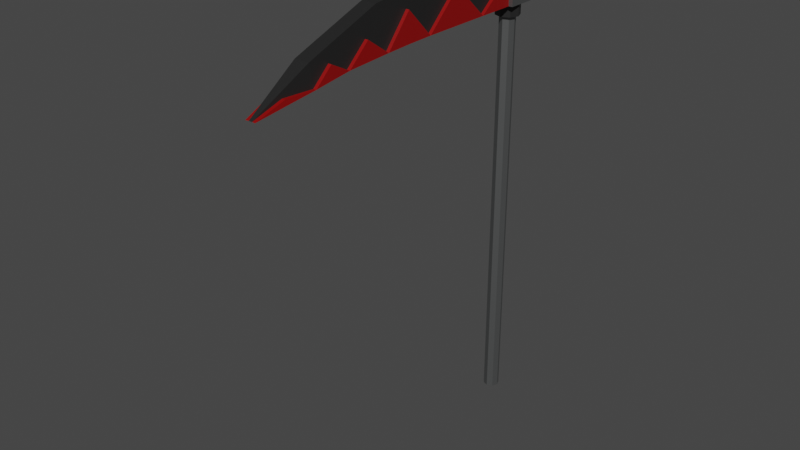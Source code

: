 # Source: Sythe.blend  (saved by Blender 3.5.10; exported with 4.5.12 LTS)
import bpy
from mathutils import Matrix  # noqa: F401  (used for matrix-valued properties, if any)

bpy.ops.wm.read_factory_settings(use_empty=True)
scene = bpy.context.scene
scene.name = 'Scene'

# ---- collections
col_collection = bpy.data.collections.new('Collection'); scene.collection.children.link(col_collection)

# ---- materials (node trees are filled in below, after node groups)
mat_main_color_sythe = bpy.data.materials.new('main_color_sythe')
mat_main_color_sythe.use_transparent_shadow = False
mat_blade_red_sythe = bpy.data.materials.new('blade_red_sythe')
mat_blade_red_sythe.use_transparent_shadow = False
mat_eye_sythe = bpy.data.materials.new('eye_sythe')
mat_eye_sythe.alpha_threshold = 0.0
mat_eye_sythe.use_transparent_shadow = False
mat_eye_sythe.roughness = 0.5
mat_eye_sythe.line_color = (0.0, 0.0, 0.0, 1.0)
mat_blade_black_sythe = bpy.data.materials.new('blade_black_sythe')
mat_blade_black_sythe.use_transparent_shadow = False

# ---- material node trees
mat_main_color_sythe.use_nodes = True; mat_main_color_sythe.node_tree.nodes.clear()
_N = mat_main_color_sythe.node_tree.nodes; _L = mat_main_color_sythe.node_tree.links
n0 = _N.new('ShaderNodeBsdfPrincipled'); n0.name = 'Principled BSDF'; n0.location = (10, 300)
n0.distribution = 'GGX'
n0.subsurface_method = 'RANDOM_WALK_SKIN'
n0.inputs[0].default_value = (0.1957, 0.2013, 0.2019, 1.0)
n0.inputs[1].default_value = 0.8073
n0.inputs[3].default_value = 1.45
n0.inputs[27].default_value = (0.0, 0.0, 0.0, 1.0)
n0.inputs[28].default_value = 1.0
n1 = _N.new('ShaderNodeOutputMaterial'); n1.name = 'Material Output'; n1.location = (300, 300)
_L.new(n0.outputs[0], n1.inputs[0])
n1.is_active_output = True
mat_blade_red_sythe.use_nodes = True; mat_blade_red_sythe.node_tree.nodes.clear()
_N = mat_blade_red_sythe.node_tree.nodes; _L = mat_blade_red_sythe.node_tree.links
n0 = _N.new('ShaderNodeBsdfPrincipled'); n0.name = 'Principled BSDF'; n0.location = (10, 300)
n0.distribution = 'GGX'
n0.subsurface_method = 'RANDOM_WALK_SKIN'
n0.inputs[0].default_value = (0.2645, 0.0002076, 0.0, 1.0)
n0.inputs[3].default_value = 1.45
n0.inputs[27].default_value = (0.0, 0.0, 0.0, 1.0)
n0.inputs[28].default_value = 1.0
n1 = _N.new('ShaderNodeOutputMaterial'); n1.name = 'Material Output'; n1.location = (300, 300)
_L.new(n0.outputs[0], n1.inputs[0])
n1.is_active_output = True
mat_eye_sythe.use_nodes = True; mat_eye_sythe.node_tree.nodes.clear()
_N = mat_eye_sythe.node_tree.nodes; _L = mat_eye_sythe.node_tree.links
n0 = _N.new('ShaderNodeOutputMaterial'); n0.name = 'Material Output'; n0.location = (300, 300)
n1 = _N.new('ShaderNodeBsdfPrincipled'); n1.name = 'Principled BSDF'; n1.location = (10, 300)
n1.distribution = 'GGX'
n1.subsurface_method = 'RANDOM_WALK_SKIN'
n1.inputs[3].default_value = 1.45
n1.inputs[27].default_value = (0.0, 0.0, 0.0, 1.0)
n1.inputs[28].default_value = 1.0
_L.new(n1.outputs[0], n0.inputs[0])
n0.is_active_output = True
mat_blade_black_sythe.use_nodes = True; mat_blade_black_sythe.node_tree.nodes.clear()
_N = mat_blade_black_sythe.node_tree.nodes; _L = mat_blade_black_sythe.node_tree.links
n0 = _N.new('ShaderNodeBsdfPrincipled'); n0.name = 'Principled BSDF'; n0.location = (10, 300)
n0.distribution = 'GGX'
n0.subsurface_method = 'RANDOM_WALK_SKIN'
n0.inputs[0].default_value = (0.01607, 0.01607, 0.01607, 1.0)
n0.inputs[3].default_value = 1.45
n0.inputs[27].default_value = (0.0, 0.0, 0.0, 1.0)
n0.inputs[28].default_value = 1.0
n1 = _N.new('ShaderNodeOutputMaterial'); n1.name = 'Material Output'; n1.location = (300, 300)
_L.new(n0.outputs[0], n1.inputs[0])
n1.is_active_output = True

# ---- world
world_world = bpy.data.worlds.new('World'); scene.world = world_world
world_world.use_nodes = True; world_world.node_tree.nodes.clear()
_N = world_world.node_tree.nodes; _L = world_world.node_tree.links
n0 = _N.new('ShaderNodeOutputWorld'); n0.name = 'World Output'; n0.location = (300, 300)
n1 = _N.new('ShaderNodeBackground'); n1.name = 'Background'; n1.location = (10, 300)
n1.inputs[0].default_value = (0.05088, 0.05088, 0.05088, 1.0)
_L.new(n1.outputs[0], n0.inputs[0])
n0.is_active_output = True
world_world.color = (0.05088, 0.05088, 0.05088)
world_world.use_sun_shadow = False
world_world.sun_shadow_jitter_overblur = 0.0

# ---- meshes
me_circle = bpy.data.meshes.new('Circle')
me_circle.from_pydata([(0.0, 0.1, 0.0), (0.0, -0.1, 0.0), (0.07071, -0.07071, 0.0), (0.1, 0.0, 0.0), (0.07071, 0.07071, 0.0), (0.0, 0.1, 6.183), (0.0, -0.1, 6.183), (0.07071, -0.07071, 6.183), (0.1, 0.0, 6.183), (0.07071, 0.07071, 6.183), (0.07071, -0.07071, 3.092), (0.1, 0.0, 3.092), (0.0, -0.1, 3.092), (0.07071, 0.07071, 3.092), (0.0, 0.1, 3.092), (0.07071, -0.07071, 4.638), (0.0, 0.1, 4.638), (0.1, 0.0, 4.638), (0.0, -0.1, 4.638), (0.07071, 0.07071, 4.638), (0.07071, -0.07071, 5.12), (0.0, 0.1, 5.12), (0.1, 0.0, 5.12), (0.0, -0.1, 5.12), (0.07071, 0.07071, 5.12), (0.0, 0.1515, 6.03), (0.0, -0.1515, 6.03), (0.1071, -0.1071, 6.03), (0.1515, 0.0, 6.03), (0.1071, 0.1071, 6.03), (0.1071, -0.1071, 5.12), (0.0, 0.1515, 5.274), (0.1515, 0.0, 5.12), (0.0, -0.1515, 5.12), (0.1071, 0.1071, 5.274), (0.0, 0.1515, 6.183), (0.0, -0.1515, 6.183), (0.1071, -0.1071, 6.183), (0.1515, 0.0, 6.183), (0.1071, 0.1071, 6.183), (0.0, 0.1515, 5.12), (0.1071, 0.1071, 5.12), (0.1071, -0.1071, 5.274), (0.0, -0.1515, 5.274), (0.1515, 0.0, 5.274), (0.1844, -0.1844, 5.274), (0.1844, -0.1844, 6.03), (0.0, 0.1844, 5.274), (0.0, 0.1844, 6.03), (0.1844, -2.488e-08, 6.03), (0.1844, -2.488e-08, 5.274), (0.0, -0.1844, 6.03), (0.0, -0.1844, 5.274), (0.1844, 0.1844, 6.03), (0.1844, 0.1844, 5.274), (0.1844, 2.006e-07, 5.916), (0.1844, 0.07637, 5.881), (0.1844, 0.1323, 5.784), (0.1844, 0.1527, 5.652), (0.1844, 0.1323, 5.52), (0.1844, 0.07637, 5.423), (0.1844, 2.006e-07, 5.388), (0.1844, -0.07637, 5.423), (0.1844, -0.1323, 5.52), (0.1844, -0.1527, 5.652), (0.1844, -0.1323, 5.784), (0.1844, -0.07637, 5.881), (0.2427, 2.023e-07, 5.833), (0.2022, 2.013e-07, 5.916), (0.2427, 0.01696, 5.823), (0.2022, 0.07637, 5.881), (0.2427, 0.05229, 5.759), (0.2022, 0.1323, 5.784), (0.2427, 0.06861, 5.652), (0.2022, 0.1527, 5.652), (0.2427, 0.05229, 5.545), (0.2022, 0.1323, 5.52), (0.2427, 0.01696, 5.481), (0.2022, 0.07637, 5.423), (0.2427, 2.025e-07, 5.47), (0.2022, 2.013e-07, 5.388), (0.2427, -0.01696, 5.481), (0.2022, -0.07637, 5.423), (0.2427, -0.05229, 5.545), (0.2022, -0.1323, 5.52), (0.2427, -0.06861, 5.652), (0.2022, -0.1527, 5.652), (0.2427, -0.05229, 5.759), (0.2022, -0.1323, 5.784), (0.2427, -0.01696, 5.823), (0.2022, -0.07637, 5.881), (0.2427, 2.047e-07, 5.884), (0.2427, 0.05091, 5.86), (0.2427, 0.09976, 5.776), (0.2427, 0.1189, 5.652), (0.2427, 0.09976, 5.528), (0.2427, 0.05091, 5.444), (0.2427, 2.017e-07, 5.42), (0.2427, -0.05091, 5.444), (0.2427, -0.09976, 5.528), (0.2427, -0.1189, 5.652), (0.2427, -0.09976, 5.776), (0.2427, -0.05091, 5.86), (-0.07071, -0.07071, 0.0), (-0.1, 0.0, 0.0), (-0.07071, 0.07071, 0.0), (-0.07071, -0.07071, 6.183), (-0.1, 0.0, 6.183), (-0.07071, 0.07071, 6.183), (-0.07071, -0.07071, 3.092), (-0.1, 0.0, 3.092), (-0.07071, 0.07071, 3.092), (-0.07071, -0.07071, 4.638), (-0.1, 0.0, 4.638), (-0.07071, 0.07071, 4.638), (-0.07071, -0.07071, 5.12), (0.09219, -0.1844, 6.03), (0.09219, -0.1844, 5.274), (0.09219, -0.1844, 5.652), (0.09219, -2.41, 5.785), (0.0, -2.41, 5.785), (0.02305, -4.049, 5.037), (0.0, -4.049, 5.037), (-0.1, 0.0, 5.12), (0.09219, -3.363, 5.434), (-0.07071, 0.07071, 5.12), (0.09219, -2.266, 5.256), (0.0461, -0.1844, 5.274), (-0.1071, -0.1071, 6.03), (0.0, -2.846, 5.226), (0.0, -1.208, 5.274), (0.09219, -2.846, 5.226), (0.0461, -2.266, 5.256), (-0.1515, 0.0, 6.03), (-0.1071, 0.1071, 6.03), (0.0461, -1.208, 5.274), (0.0461, -2.846, 5.226), (-0.1071, -0.1071, 5.12), (0.02305, -0.1844, 5.274), (-0.1515, 0.0, 5.12), (0.0, -3.318, 5.163), (0.0, -1.925, 5.274), (0.02305, -2.266, 5.256), (0.06915, -0.1844, 5.274), (-0.1071, 0.1071, 5.274), (0.0, -2.266, 5.256), (0.09219, -1.935, 5.268), (0.0, -0.7647, 5.274), (0.09219, -3.318, 5.163), (0.06915, -2.266, 5.256), (-0.1071, -0.1071, 6.183), (-0.1515, 0.0, 6.183), (-0.1071, 0.1071, 6.183), (0.0461, -1.925, 5.274), (0.0461, -0.7647, 5.274), (0.02305, -1.208, 5.274), (0.06915, -1.208, 5.274), (0.0461, -3.318, 5.163), (0.02305, -2.846, 5.226), (0.06915, -2.846, 5.226), (-0.1071, 0.1071, 5.12), (-0.1071, -0.1071, 5.274), (0.02305, -3.318, 5.163), (0.06915, -0.7647, 5.274), (0.02305, -0.7647, 5.274), (0.02305, -1.925, 5.274), (-0.1515, 0.0, 5.274), (0.06915, -1.925, 5.274), (0.06915, -3.318, 5.163), (-0.1844, -0.1844, 5.274), (0.0, -3.363, 5.434), (0.0461, -3.363, 5.434), (-0.1844, -0.1844, 6.03), (0.06915, -3.363, 5.434), (0.02305, -3.363, 5.434), (-0.1844, -2.488e-08, 6.03), (-0.1844, -2.488e-08, 5.274), (-0.1844, 0.1844, 6.03), (-0.1844, 0.1844, 5.274), (-0.1844, 2.006e-07, 5.916), (-0.1844, 0.07637, 5.881), (-0.1844, 0.1323, 5.784), (-0.1844, 0.1527, 5.652), (-0.1844, 0.1323, 5.52), (-0.1844, 0.07637, 5.423), (-0.1844, 2.006e-07, 5.388), (-0.1844, -0.07637, 5.423), (0.05762, -3.706, 5.235), (0.05762, -3.683, 5.1), (0.09219, -2.887, 5.609), (0.09219, -3.125, 5.522), (0.09219, -2.649, 5.697), (0.09219, -1.297, 5.908), (0.09219, -0.7409, 5.969), (0.09219, -1.854, 5.846), (0.09219, -0.4626, 5.999), (0.09219, -1.576, 5.877), (0.09219, -1.019, 5.938), (0.09219, -2.132, 5.816), (0.05762, -3.695, 5.168), (0.09219, -3.082, 5.195), (0.09219, -3.103, 5.358), (0.09219, -2.556, 5.241), (0.09219, -2.576, 5.469), (0.09219, -1.595, 5.274), (0.09219, -1.949, 5.629), (0.09219, -1.208, 5.274), (0.09219, -1.14, 5.697), (0.09219, -0.6692, 5.274), (-0.1844, -0.1323, 5.52), (-0.1844, -0.1527, 5.652), (-0.1844, -0.1323, 5.784), (-0.1844, -0.07637, 5.881), (-0.2427, 2.023e-07, 5.833), (-0.2022, 2.013e-07, 5.916), (-0.2427, 0.01696, 5.823), (-0.2022, 0.07637, 5.881), (-0.2427, 0.05229, 5.759), (-0.2022, 0.1323, 5.784), (-0.2427, 0.06861, 5.652), (-0.2022, 0.1527, 5.652), (-0.2427, 0.05229, 5.545), (-0.2022, 0.1323, 5.52), (-0.2427, 0.01696, 5.481), (-0.2022, 0.07637, 5.423), (-0.2427, 2.025e-07, 5.47), (-0.2022, 2.013e-07, 5.388), (-0.2427, -0.01696, 5.481), (-0.2022, -0.07637, 5.423), (-0.2427, -0.05229, 5.545), (-0.2022, -0.1323, 5.52), (0.1329, -0.1844, 5.652), (0.1329, -0.1844, 5.274), (0.1329, -3.082, 5.195), (0.1329, -2.846, 5.226), (0.1329, -2.266, 5.256), (0.1329, -1.935, 5.268), (0.09816, -3.687, 5.1), (0.1329, -3.319, 5.163), (0.1329, -2.556, 5.241), (0.06359, -4.053, 5.036), (0.09816, -3.698, 5.167), (0.1329, -3.103, 5.358), (0.1329, -2.576, 5.469), (0.1329, -1.595, 5.274), (0.1329, -1.949, 5.629), (0.1329, -1.14, 5.697), (0.1329, -1.208, 5.274), (0.1329, -0.6692, 5.274), (-0.2427, -0.06861, 5.652), (-0.2022, -0.1527, 5.652), (-0.2427, -0.05229, 5.759), (-0.2022, -0.1323, 5.784), (-0.2427, -0.01696, 5.823), (-0.2022, -0.07637, 5.881), (-0.2427, 2.047e-07, 5.884), (-0.2427, 0.05091, 5.86), (-0.2427, 0.09976, 5.776), (-0.2427, 0.1189, 5.652), (-0.2427, 0.09976, 5.528), (-0.2427, 0.05091, 5.444), (-0.2427, 2.017e-07, 5.42), (-0.2427, -0.05091, 5.444), (-0.2427, -0.09976, 5.528), (-0.2427, -0.1189, 5.652), (-0.2427, -0.09976, 5.776), (-0.2427, -0.05091, 5.86), (-0.09219, -0.1844, 6.03), (-0.09219, -0.1844, 5.274), (-0.09219, -0.1844, 5.652), (-0.09219, -2.41, 5.785), (-0.02305, -4.049, 5.037), (-0.09219, -3.363, 5.434), (-0.09219, -2.266, 5.256), (-0.0461, -0.1844, 5.274), (-0.09219, -2.846, 5.226), (-0.0461, -2.266, 5.256), (-0.0461, -1.208, 5.274), (-0.0461, -2.846, 5.226), (-0.02305, -0.1844, 5.274), (-0.02305, -2.266, 5.256), (-0.06915, -0.1844, 5.274), (-0.09219, -1.935, 5.268), (-0.09219, -3.318, 5.163), (-0.06915, -2.266, 5.256), (-0.0461, -1.925, 5.274), (-0.0461, -0.7647, 5.274), (-0.02305, -1.208, 5.274), (-0.06915, -1.208, 5.274), (-0.0461, -3.318, 5.163), (-0.02305, -2.846, 5.226), (-0.06915, -2.846, 5.226), (-0.02305, -3.318, 5.163), (-0.06915, -0.7647, 5.274), (-0.02305, -0.7647, 5.274), (-0.02305, -1.925, 5.274), (-0.06915, -1.925, 5.274), (-0.06915, -3.318, 5.163), (-0.0461, -3.363, 5.434), (-0.06915, -3.363, 5.434), (-0.02305, -3.363, 5.434), (-0.05762, -3.706, 5.235), (-0.05762, -3.683, 5.1), (-0.09219, -2.887, 5.609), (-0.09219, -3.125, 5.522), (-0.09219, -2.649, 5.697), (-0.09219, -1.297, 5.908), (-0.09219, -0.7409, 5.969), (-0.09219, -1.854, 5.846), (-0.09219, -0.4626, 5.999), (-0.09219, -1.576, 5.877), (-0.09219, -1.019, 5.938), (-0.09219, -2.132, 5.816), (-0.05762, -3.695, 5.168), (0.09234, -0.07071, 6.305), (0.02163, -0.1, 6.305), (0.1216, 0.0, 6.305), (0.09234, 0.07071, 6.305), (0.02163, 0.1, 6.305), (-0.09219, -3.082, 5.195), (-0.09219, -3.103, 5.358), (-0.09219, -2.556, 5.241), (-0.09219, -2.576, 5.469), (-0.09219, -1.595, 5.274), (-0.09219, -1.949, 5.629), (-0.09219, -1.208, 5.274), (-0.09219, -1.14, 5.697), (-0.09219, -0.6692, 5.274), (-0.1329, -0.1844, 5.652), (-0.1329, -0.1844, 5.274), (-0.1329, -3.082, 5.195), (-0.1329, -2.846, 5.226), (-0.1329, -2.266, 5.256), (-0.1329, -1.935, 5.268), (-0.09816, -3.687, 5.1), (-0.1329, -3.319, 5.163), (-0.1329, -2.556, 5.241), (-0.06359, -4.053, 5.036), (-0.09816, -3.698, 5.167), (-0.1329, -3.103, 5.358), (-0.1329, -2.576, 5.469), (-0.1329, -1.595, 5.274), (-0.1329, -1.949, 5.629), (-0.1329, -1.14, 5.697), (-0.1329, -1.208, 5.274), (-0.1329, -0.6692, 5.274), (-0.09234, -0.07071, 6.305), (-0.02163, -0.1, 6.305), (-0.1216, 0.0, 6.305), (-0.09234, 0.07071, 6.305), (-0.02163, 0.1, 6.305)], [], [(217, 257, 258, 219), (23, 20, 30, 33), (5, 9, 39, 35), (26, 36, 150, 128), (9, 8, 38, 39), (123, 139, 160, 125), (8, 7, 37, 38), (24, 21, 40, 41), (9, 5, 318, 317), (0, 14, 13, 4), (133, 151, 152, 134), (221, 259, 260, 223), (2, 10, 12, 1), (4, 13, 11, 3), (25, 48, 177, 134), (212, 179, 214, 254), (3, 11, 10, 2), (14, 16, 19, 13), (106, 150, 36, 6), (144, 160, 139, 166), (10, 15, 18, 12), (13, 19, 17, 11), (181, 182, 220, 218), (211, 212, 254, 252), (11, 17, 15, 10), (16, 21, 24, 19), (222, 259, 258, 220), (224, 260, 259, 222), (15, 20, 23, 18), (19, 24, 22, 17), (184, 185, 226, 224), (47, 178, 177, 48), (17, 22, 20, 15), (134, 177, 175, 133), (34, 31, 47, 54), (42, 44, 50, 45), (133, 175, 172, 128), (25, 29, 53, 48), (179, 212, 211, 210, 209, 186, 185, 184, 183, 182, 181, 180), (29, 28, 49, 53), (43, 52, 279, 274, 281, 268, 169, 161), (22, 24, 41, 32), (226, 261, 260, 224), (115, 137, 139, 123), (16, 114, 125, 21), (185, 186, 228, 226), (215, 217, 219, 221, 223, 225, 227, 229, 249, 251, 253, 213), (20, 22, 32, 30), (7, 6, 36, 37), (182, 183, 222, 220), (186, 209, 230, 228), (161, 169, 176, 166), (31, 40, 160, 144), (26, 27, 37, 36), (27, 28, 38, 37), (28, 29, 39, 38), (29, 25, 35, 39), (31, 34, 41, 40), (113, 112, 115, 123), (128, 172, 267, 51, 26), (42, 43, 33, 30), (34, 44, 32, 41), (213, 255, 256, 215), (218, 257, 256, 216), (44, 42, 30, 32), (134, 152, 35, 25), (297, 271, 302, 283), (166, 176, 178, 144), (47, 48, 53, 54), (161, 137, 33, 43), (253, 266, 255, 213), (210, 211, 252, 250), (128, 150, 151, 133), (43, 42, 45, 117, 143, 127, 138, 52), (27, 26, 51, 116, 46), (44, 34, 54, 50), (28, 27, 46, 49), (49, 46, 45, 50, 54, 53), (66, 90, 68, 55), (57, 72, 74, 58), (58, 74, 76, 59), (59, 76, 78, 60), (60, 78, 80, 61), (61, 80, 82, 62), (62, 82, 84, 63), (63, 84, 86, 64), (64, 86, 88, 65), (65, 88, 90, 66), (55, 68, 70, 56), (56, 70, 72, 57), (55, 56, 57, 58, 59, 60, 61, 62, 63, 64, 65, 66), (70, 68, 91, 92), (72, 70, 92, 93), (74, 72, 93, 94), (76, 74, 94, 95), (78, 76, 95, 96), (80, 78, 96, 97), (82, 80, 97, 98), (84, 82, 98, 99), (86, 84, 99, 100), (88, 86, 100, 101), (90, 88, 101, 102), (68, 90, 102, 91), (69, 67, 89, 87, 85, 83, 81, 79, 77, 75, 73, 71), (67, 69, 92, 91), (69, 71, 93, 92), (71, 73, 94, 93), (73, 75, 95, 94), (75, 77, 96, 95), (77, 79, 97, 96), (79, 81, 98, 97), (81, 83, 99, 98), (83, 85, 100, 99), (85, 87, 101, 100), (87, 89, 102, 101), (89, 67, 91, 102), (179, 180, 216, 214), (252, 265, 264, 250), (227, 262, 263, 229), (219, 258, 259, 221), (223, 260, 261, 225), (108, 152, 151, 107), (23, 33, 137, 115), (230, 263, 262, 228), (183, 184, 224, 222), (250, 264, 263, 230), (254, 266, 265, 252), (228, 262, 261, 226), (214, 255, 266, 254), (225, 261, 262, 227), (215, 256, 257, 217), (343, 345, 344, 341), (229, 263, 264, 249), (267, 309, 307, 311, 306, 310, 308, 312, 270, 120, 51), (0, 105, 111, 14), (105, 104, 110, 111), (14, 111, 114, 16), (111, 110, 113, 114), (114, 113, 123, 125), (107, 151, 150, 106), (144, 178, 47, 31), (5, 35, 152, 108), (209, 210, 250, 230), (220, 258, 257, 218), (249, 264, 265, 251), (216, 256, 255, 214), (180, 181, 218, 216), (112, 18, 23, 115), (103, 1, 12, 109), (104, 103, 109, 110), (109, 12, 18, 112), (110, 109, 112, 113), (108, 349, 350, 5), (125, 160, 40, 21), (45, 46, 116, 118, 117), (116, 51, 120, 119, 198, 194, 196, 192, 197, 193, 195), (166, 139, 137, 161), (270, 305, 303, 304, 272, 299, 298, 300, 170, 120), (175, 177, 178, 176, 169, 172), (273, 332, 340, 322), (168, 148, 188, 121), (251, 265, 266, 253), (147, 52, 138, 127, 143, 117, 208, 163, 154, 164), (162, 157, 121), (304, 303, 305, 270, 312, 308, 310, 306, 311, 307, 309, 267, 269, 327, 326, 323, 324, 273, 322, 275, 320, 283, 272), (140, 162, 121, 122), (129, 158, 162, 140), (158, 136, 157, 162), (117, 118, 231, 232), (278, 289, 297, 291), (282, 333, 341, 323), (271, 122, 170, 300, 298, 299, 272, 301), (147, 294, 286, 293, 327, 268, 281, 274, 279, 52), (130, 147, 164, 154, 163, 208, 206, 156, 135, 155), (157, 168, 121), (136, 159, 168, 157), (159, 131, 200, 148, 168), (292, 271, 289), (268, 329, 328, 269), (323, 341, 344, 325), (119, 120, 170, 174, 171, 173, 124, 190, 189, 191), (121, 187, 124, 173, 171, 174, 170, 122), (326, 343, 341, 323), (291, 297, 283, 319, 275), (208, 117, 232, 248), (121, 199, 187), (187, 199, 148, 124), (199, 121, 240, 241), (126, 203, 243, 235), (200, 131, 234, 233), (190, 124, 148, 201, 131, 203, 126, 205, 204, 207, 208, 118, 116, 195, 193, 197, 192, 196, 194, 198, 119, 191, 189), (208, 207, 246, 248), (129, 145, 142, 132, 149, 126, 202, 131, 159, 136, 158), (283, 335, 338, 313), (140, 122, 271, 292), (167, 146, 126, 149, 132, 142, 145, 141, 165, 153), (290, 292, 289, 278), (289, 271, 297), (165, 141, 130, 155, 135, 156, 206, 204, 146, 167, 153), (313, 338, 337, 271), (275, 331, 339, 320), (130, 287, 277, 288, 325, 327, 293, 286, 294, 147), (322, 340, 331, 275), (327, 345, 329, 268), (169, 268, 269, 267, 172), (327, 345, 343, 326), (237, 238, 241, 240), (242, 238, 233, 234), (239, 235, 243, 234), (245, 235, 236, 244), (246, 244, 247, 248), (248, 232, 231), (203, 131, 234, 243), (148, 199, 241, 238), (118, 208, 248, 231), (126, 146, 236, 235), (146, 204, 244, 236), (204, 206, 247, 244), (188, 148, 238, 237), (205, 126, 235, 245), (121, 188, 237, 240), (148, 200, 233, 238), (204, 205, 245, 244), (201, 148, 238, 242), (207, 204, 244, 246), (131, 201, 242, 234), (202, 126, 235, 239), (206, 208, 248, 247), (131, 202, 239, 234), (271, 337, 334, 302), (321, 336, 332, 273), (129, 290, 278, 291, 275, 321, 273, 284, 276, 280, 145), (295, 285, 296, 282, 323, 325, 288, 277, 287, 130, 141), (339, 331, 330, 335), (323, 341, 342, 324), (342, 341, 333, 332), (269, 328, 345, 327), (324, 342, 332, 273), (319, 330, 331, 275), (302, 334, 335, 283), (296, 285, 295, 141, 145, 280, 276, 284, 273, 282), (271, 301, 313), (283, 335, 330, 319), (345, 328, 329), (325, 344, 345, 327), (320, 339, 335, 283), (273, 332, 333, 282), (336, 331, 340, 332), (275, 331, 336, 321), (301, 272, 283, 313), (350, 349, 348, 346, 347), (129, 140, 292, 290), (334, 337, 338, 335), (318, 315, 314, 316, 317), (7, 8, 316, 314), (5, 6, 315, 318), (8, 9, 317, 316), (6, 7, 314, 315), (106, 346, 348, 107), (5, 350, 347, 6), (107, 348, 349, 108), (6, 347, 346, 106)])
me_circle.polygons.foreach_set('material_index', [2, 0, 0, 0, 0, 0, 0, 0, 0, 0, 0, 2, 0, 0, 0, 0, 0, 0, 0, 3, 0, 0, 0, 0, 0, 0, 0, 0, 0, 0, 0, 0, 0, 0, 0, 0, 0, 0, 0, 0, 0, 0, 0, 0, 0, 0, 1, 0, 0, 0, 0, 0, 3, 0, 0, 0, 0, 3, 0, 0, 3, 3, 2, 0, 3, 0, 1, 0, 0, 3, 2, 0, 0, 0, 0, 0, 0, 0, 0, 0, 0, 0, 0, 0, 0, 0, 0, 0, 0, 0, 0, 0, 0, 0, 0, 0, 0, 0, 0, 0, 0, 0, 0, 1, 2, 2, 2, 2, 2, 2, 2, 2, 2, 2, 2, 2, 0, 0, 2, 2, 2, 0, 0, 0, 0, 0, 0, 0, 0, 2, 2, 1, 2, 3, 0, 0, 0, 0, 0, 0, 0, 0, 0, 0, 2, 0, 0, 0, 0, 0, 0, 0, 0, 0, 0, 3, 3, 3, 0, 1, 1, 2, 1, 1, 3, 1, 1, 1, 0, 1, 1, 3, 1, 1, 1, 1, 1, 1, 0, 1, 3, 3, 1, 1, 1, 3, 3, 1, 1, 1, 3, 1, 1, 1, 1, 1, 1, 1, 1, 1, 1, 1, 1, 1, 0, 1, 1, 1, 1, 1, 1, 1, 1, 1, 1, 1, 1, 1, 1, 1, 1, 1, 1, 1, 1, 1, 1, 1, 1, 1, 1, 1, 1, 1, 1, 1, 1, 1, 1, 1, 1, 3, 1, 1, 1, 1, 1, 1, 1, 3, 0, 1, 1, 0, 0, 0, 0, 0, 0, 0, 0, 0])
_uv = me_circle.uv_layers.new(name='UVMap')
_uv.uv.foreach_set('vector', [0.3322, 0.3473, 0.4067, 0.3625, 0.4369, 0.25, 0.3578, 0.25, 0.0, 0.0, 0.0, 0.0, 0.0, 0.0, 0.0, 0.0, 0.0, 0.0, 0.0, 0.0, 0.0, 0.0, 0.0, 0.0, 0.0, 0.0, 0.0, 0.0, 0.0, 0.0, 0.0, 0.0, 0.0, 0.0, 0.0, 0.0, 0.0, 0.0, 0.0, 0.0, 0.0, 0.0, 0.0, 0.0, 0.0, 0.0, 0.0, 0.0, 0.0, 0.0, 0.0, 0.0, 0.0, 0.0, 0.0, 0.0, 0.0, 0.0, 0.0, 0.0, 0.0, 0.0, 0.0, 0.0, 0.0, 0.0, 0.0, 0.0, 0.0, 0.0, 0.0, 0.0, 0.0, 0.0, 0.0, 0.0, 0.0, 0.0, 0.0, 0.0, 0.0, 0.0, 0.0, 0.0, 0.0, 0.0, 0.0, 0.0, 0.3322, 0.1527, 0.4067, 0.1375, 0.33, 0.06074, 0.2767, 0.0945, 0.0, 0.0, 0.0, 0.0, 0.0, 0.0, 0.0, 0.0, 0.0, 0.0, 0.0, 0.0, 0.0, 0.0, 0.0, 0.0, 0.0, 0.0, 0.0, 0.0, 0.0, 0.0, 0.0, 0.0, 0.08333, 0.5, 7.451e-08, 0.5, 7.451e-08, 0.6528, 0.08333, 0.6528, 0.0, 0.0, 0.0, 0.0, 0.0, 0.0, 0.0, 0.0, 0.0, 0.0, 0.0, 0.0, 0.0, 0.0, 0.0, 0.0, 0.0, 0.0, 0.0, 0.0, 0.0, 0.0, 0.0, 0.0, 0.0, 0.0, 0.0, 0.0, 0.0, 0.0, 0.0, 0.0, 0.0, 0.0, 0.0, 0.0, 0.0, 0.0, 0.0, 0.0, 0.0, 0.0, 0.0, 0.0, 0.0, 0.0, 0.0, 0.0, 0.8333, 0.5, 0.75, 0.5, 0.75, 0.6528, 0.8333, 0.6528, 0.1667, 0.5, 0.08333, 0.5, 0.08333, 0.6528, 0.1667, 0.6528, 0.0, 0.0, 0.0, 0.0, 0.0, 0.0, 0.0, 0.0, 0.0, 0.0, 0.0, 0.0, 0.0, 0.0, 0.0, 0.0, 0.6667, 0.6528, 0.6696, 1.0, 0.7477, 1.0, 0.75, 0.6528, 0.5833, 0.6528, 0.5903, 1.0, 0.6631, 1.0, 0.6667, 0.6528, 0.0, 0.0, 0.0, 0.0, 0.0, 0.0, 0.0, 0.0, 0.0, 0.0, 0.0, 0.0, 0.0, 0.0, 0.0, 0.0, 0.5833, 0.5, 0.5, 0.5, 0.5, 0.6528, 0.5833, 0.6528, 0.0, 0.0, 0.0, 0.0, 0.0, 0.0, 0.0, 0.0, 0.0, 0.0, 0.0, 0.0, 0.0, 0.0, 0.0, 0.0, 0.0, 0.0, 0.0, 0.0, 0.0, 0.0, 0.0, 0.0, 0.0, 0.0, 0.0, 0.0, 0.0, 0.0, 0.0, 0.0, 0.0, 0.0, 0.0, 0.0, 0.0, 0.0, 0.0, 0.0, 0.0, 0.0, 0.0, 0.0, 0.0, 0.0, 0.0, 0.0, 0.0, 0.0, 0.0, 0.0, 0.0, 0.0, 0.0, 0.0, 0.75, 0.49, 0.63, 0.4578, 0.5422, 0.37, 0.51, 0.25, 0.5422, 0.13, 0.63, 0.04215, 0.75, 0.01, 0.87, 0.04215, 0.9578, 0.13, 0.99, 0.25, 0.9578, 0.37, 0.87, 0.4578, 0.0, 0.0, 0.0, 0.0, 0.0, 0.0, 0.0, 0.0, 0.0, 0.0, 0.0, 0.0, 0.0, 0.0, 0.0, 0.0, 0.0, 0.0, 0.0, 0.0, 0.0, 0.0, 0.0, 0.0, 0.0, 0.0, 0.0, 0.0, 0.0, 0.0, 0.0, 0.0, 0.5, 0.6528, 0.5176, 1.0, 0.5732, 1.0, 0.5833, 0.6528, 0.0, 0.0, 0.0, 0.0, 0.0, 0.0, 0.0, 0.0, 0.0, 0.0, 0.0, 0.0, 0.0, 0.0, 0.0, 0.0, 0.5, 0.5, 0.4167, 0.5, 0.4167, 0.6528, 0.5, 0.6528, 0.2767, 0.4055, 0.3322, 0.3473, 0.3578, 0.25, 0.3322, 0.1527, 0.2767, 0.0945, 0.25, 0.08503, 0.2233, 0.0945, 0.1678, 0.1527, 0.1422, 0.25, 0.1678, 0.3473, 0.2233, 0.4055, 0.25, 0.415, 0.0, 0.0, 0.0, 0.0, 0.0, 0.0, 0.0, 0.0, 0.0, 0.0, 0.0, 0.0, 0.0, 0.0, 0.0, 0.0, 0.75, 0.5, 0.6667, 0.5, 0.6667, 0.6528, 0.75, 0.6528, 0.4167, 0.5, 0.3333, 0.5, 0.3333, 0.6528, 0.4167, 0.6528, 0.0, 0.0, 0.0, 0.0, 0.0, 0.0, 0.0, 0.0, 0.0, 0.0, 0.0, 0.0, 0.0, 0.0, 0.0, 0.0, 0.0, 0.0, 0.0, 0.0, 0.0, 0.0, 0.0, 0.0, 0.0, 0.0, 0.0, 0.0, 0.0, 0.0, 0.0, 0.0, 0.0, 0.0, 0.0, 0.0, 0.0, 0.0, 0.0, 0.0, 0.0, 0.0, 0.0, 0.0, 0.0, 0.0, 0.0, 0.0, 0.0, 0.0, 0.0, 0.0, 0.0, 0.0, 0.0, 0.0, 0.0, 0.0, 0.0, 0.0, 0.0, 0.0, 0.0, 0.0, 0.0, 0.0, 0.0, 0.0, 0.0, 0.0, 0.0, 0.0, 0.0, 0.0, 0.0, 0.0, 0.0, 0.0, 0.0, 0.0, 0.0, 0.0, 0.0, 0.0, 0.0, 0.0, 0.0, 0.0, 0.0, 0.0, 0.25, 0.415, 0.25, 0.4607, 0.33, 0.4393, 0.2767, 0.4055, 0.8333, 0.6528, 0.8369, 1.0, 0.9097, 1.0, 0.9167, 0.6528, 0.0, 0.0, 0.0, 0.0, 0.0, 0.0, 0.0, 0.0, 0.0, 0.0, 0.0, 0.0, 0.0, 0.0, 0.0, 0.0, 0.0, 0.0, 0.0, 0.0, 0.0, 0.0, 0.0, 0.0, 0.0, 0.0, 0.0, 0.0, 0.0, 0.0, 0.0, 0.0, 0.0, 0.0, 0.0, 0.0, 0.0, 0.0, 0.0, 0.0, 0.0, 0.0, 0.0, 0.0, 0.0, 0.0, 0.0, 0.0, 0.2233, 0.4055, 0.17, 0.4393, 0.25, 0.4607, 0.25, 0.415, 0.25, 0.5, 0.1667, 0.5, 0.1667, 0.6528, 0.25, 0.6528, 0.0, 0.0, 0.0, 0.0, 0.0, 0.0, 0.0, 0.0, 0.0, 0.0, 0.0, 0.0, 0.0, 0.0, 0.0, 0.0, 0.0, 0.0, 0.0, 0.0, 0.0, 0.0, 0.0, 0.0, 0.0, 0.0, 0.0, 0.0, 0.0, 0.0, 0.0, 0.0, 0.0, 0.0, 0.0, 0.0, 0.0, 0.0, 0.0, 0.0, 0.0, 0.0, 0.0, 0.0, 0.0, 0.0, 0.0, 0.0, 0.0, 0.0, 0.0, 0.0, 0.0, 0.0, 0.0, 0.0, 0.0, 0.0, 0.0, 0.0, 0.0, 0.0, 0.08333, 0.5, 0.08333, 0.6528, 7.451e-08, 0.6528, 7.451e-08, 0.5, 0.8333, 0.5, 0.8333, 0.6528, 0.75, 0.6528, 0.75, 0.5, 0.75, 0.5, 0.75, 0.6528, 0.6667, 0.6528, 0.6667, 0.5, 0.6667, 0.5, 0.6667, 0.6528, 0.5833, 0.6528, 0.5833, 0.5, 0.5833, 0.5, 0.5833, 0.6528, 0.5, 0.6528, 0.5, 0.5, 0.5, 0.5, 0.5, 0.6528, 0.4167, 0.6528, 0.4167, 0.5, 0.4167, 0.5, 0.4167, 0.6528, 0.3333, 0.6528, 0.3333, 0.5, 0.3333, 0.5, 0.3333, 0.6528, 0.25, 0.6528, 0.25, 0.5, 0.25, 0.5, 0.25, 0.6528, 0.1667, 0.6528, 0.1667, 0.5, 0.1667, 0.5, 0.1667, 0.6528, 0.08333, 0.6528, 0.08333, 0.5, 1.0, 0.5, 1.0, 0.6528, 0.9167, 0.6528, 0.9167, 0.5, 0.9167, 0.5, 0.9167, 0.6528, 0.8333, 0.6528, 0.8333, 0.5, 0.75, 0.49, 0.87, 0.4578, 0.9578, 0.37, 0.99, 0.25, 0.9578, 0.13, 0.87, 0.04215, 0.75, 0.01, 0.63, 0.04215, 0.5422, 0.13, 0.51, 0.25, 0.5422, 0.37, 0.63, 0.4578, 0.9167, 0.6528, 1.0, 0.6528, 0.9824, 1.0, 0.9268, 1.0, 0.8333, 0.6528, 0.9167, 0.6528, 0.9097, 1.0, 0.8369, 1.0, 0.75, 0.6528, 0.8333, 0.6528, 0.8304, 1.0, 0.7523, 1.0, 0.6667, 0.6528, 0.75, 0.6528, 0.7477, 1.0, 0.6696, 1.0, 0.5833, 0.6528, 0.6667, 0.6528, 0.6631, 1.0, 0.5903, 1.0, 0.5, 0.6528, 0.5833, 0.6528, 0.5732, 1.0, 0.5176, 1.0, 0.4167, 0.6528, 0.5, 0.6528, 0.4824, 1.0, 0.4268, 1.0, 0.3333, 0.6528, 0.4167, 0.6528, 0.4097, 1.0, 0.3369, 1.0, 0.25, 0.6528, 0.3333, 0.6528, 0.3304, 1.0, 0.2523, 1.0, 0.1667, 0.6528, 0.25, 0.6528, 0.2477, 1.0, 0.1696, 1.0, 0.08333, 0.6528, 0.1667, 0.6528, 0.1631, 1.0, 0.09028, 1.0, 7.451e-08, 0.6528, 0.08333, 0.6528, 0.07316, 1.0, 0.01761, 1.0, 0.2767, 0.4055, 0.25, 0.415, 0.2233, 0.4055, 0.1678, 0.3473, 0.1422, 0.25, 0.1678, 0.1527, 0.2233, 0.0945, 0.25, 0.08503, 0.2767, 0.0945, 0.3322, 0.1527, 0.3578, 0.25, 0.3322, 0.3473, 0.25, 0.415, 0.2767, 0.4055, 0.33, 0.4393, 0.25, 0.4607, 0.2767, 0.4055, 0.3322, 0.3473, 0.4067, 0.3625, 0.33, 0.4393, 0.3322, 0.3473, 0.3578, 0.25, 0.4369, 0.25, 0.4067, 0.3625, 0.3578, 0.25, 0.3322, 0.1527, 0.4067, 0.1375, 0.4369, 0.25, 0.3322, 0.1527, 0.2767, 0.0945, 0.33, 0.06074, 0.4067, 0.1375, 0.2767, 0.0945, 0.25, 0.08503, 0.25, 0.03931, 0.33, 0.06074, 0.25, 0.08503, 0.2233, 0.0945, 0.17, 0.06074, 0.25, 0.03931, 0.2233, 0.0945, 0.1678, 0.1527, 0.09326, 0.1375, 0.17, 0.06074, 0.1678, 0.1527, 0.1422, 0.25, 0.06311, 0.25, 0.09326, 0.1375, 0.1422, 0.25, 0.1678, 0.3473, 0.09326, 0.3625, 0.06311, 0.25, 0.1678, 0.3473, 0.2233, 0.4055, 0.17, 0.4393, 0.09326, 0.3625, 0.2233, 0.4055, 0.25, 0.415, 0.25, 0.4607, 0.17, 0.4393, 1.0, 0.5, 0.9167, 0.5, 0.9167, 0.6528, 1.0, 0.6528, 0.1667, 0.6528, 0.1696, 1.0, 0.2477, 1.0, 0.25, 0.6528, 0.2233, 0.0945, 0.17, 0.06074, 0.09326, 0.1375, 0.1678, 0.1527, 0.3578, 0.25, 0.4369, 0.25, 0.4067, 0.1375, 0.3322, 0.1527, 0.2767, 0.0945, 0.33, 0.06074, 0.25, 0.03931, 0.25, 0.08503, 0.0, 0.0, 0.0, 0.0, 0.0, 0.0, 0.0, 0.0, 0.0, 0.0, 0.0, 0.0, 0.0, 0.0, 0.0, 0.0, 0.3333, 0.6528, 0.3369, 1.0, 0.4097, 1.0, 0.4167, 0.6528, 0.6667, 0.5, 0.5833, 0.5, 0.5833, 0.6528, 0.6667, 0.6528, 0.25, 0.6528, 0.2523, 1.0, 0.3304, 1.0, 0.3333, 0.6528, 0.08333, 0.6528, 0.09028, 1.0, 0.1631, 1.0, 0.1667, 0.6528, 0.4167, 0.6528, 0.4268, 1.0, 0.4824, 1.0, 0.5, 0.6528, 7.451e-08, 0.6528, 0.01761, 1.0, 0.07316, 1.0, 0.08333, 0.6528, 0.25, 0.08503, 0.25, 0.03931, 0.17, 0.06074, 0.2233, 0.0945, 0.2767, 0.4055, 0.33, 0.4393, 0.4067, 0.3625, 0.3322, 0.3473, 0.0, 0.0, 0.0, 0.0, 0.0, 0.0, 0.0, 0.0, 0.1678, 0.1527, 0.09326, 0.1375, 0.06311, 0.25, 0.1422, 0.25, 0.0, 0.0, 0.0, 0.0, 0.0, 0.0, 0.0, 0.0, 0.0, 0.0, 0.0, 0.0, 0.0, 0.0, 0.0, 0.0, 0.0, 0.0, 0.0, 0.0, 0.0, 0.0, 0.0, 0.0, 0.0, 0.0, 0.0, 0.0, 0.0, 0.0, 0.0, 0.0, 0.0, 0.0, 0.0, 0.0, 0.0, 0.0, 0.0, 0.0, 0.0, 0.0, 0.0, 0.0, 0.0, 0.0, 0.0, 0.0, 0.0, 0.0, 0.0, 0.0, 0.0, 0.0, 0.0, 0.0, 0.0, 0.0, 0.0, 0.0, 0.0, 0.0, 0.0, 0.0, 0.0, 0.0, 0.0, 0.0, 0.0, 0.0, 0.0, 0.0, 0.0, 0.0, 0.0, 0.0, 0.0, 0.0, 0.0, 0.0, 0.0, 0.0, 0.0, 0.0, 0.0, 0.0, 0.3333, 0.5, 0.25, 0.5, 0.25, 0.6528, 0.3333, 0.6528, 0.75, 0.6528, 0.7523, 1.0, 0.8304, 1.0, 0.8333, 0.6528, 0.1422, 0.25, 0.06311, 0.25, 0.09326, 0.3625, 0.1678, 0.3473, 0.9167, 0.6528, 0.9268, 1.0, 0.9824, 1.0, 1.0, 0.6528, 0.9167, 0.5, 0.8333, 0.5, 0.8333, 0.6528, 0.9167, 0.6528, 0.0, 0.0, 0.0, 0.0, 0.0, 0.0, 0.0, 0.0, 0.0, 0.0, 0.0, 0.0, 0.0, 0.0, 0.0, 0.0, 0.0, 0.0, 0.0, 0.0, 0.0, 0.0, 0.0, 0.0, 0.0, 0.0, 0.0, 0.0, 0.0, 0.0, 0.0, 0.0, 0.0, 0.0, 0.0, 0.0, 0.0, 0.0, 0.0, 0.0, 0.0, 0.0, 0.0, 0.0, 0.0, 0.0, 0.0, 0.0, 0.0, 0.0, 0.0, 0.0, 0.0, 0.0, 0.0, 0.0, 0.0, 0.0, 0.0, 0.0, 0.0, 0.0, 0.0, 0.0, 0.0, 0.0, 0.0, 0.0, 0.0, 0.0, 0.0, 0.0, 0.0, 0.0, 0.0, 0.0, 0.0, 0.0, 0.0, 0.0, 0.0, 0.0, 0.0, 0.0, 0.0, 0.0, 0.0, 0.0, 0.0, 0.0, 0.0, 0.0, 0.0, 0.0, 0.0, 0.0, 0.0, 0.0, 0.0, 0.0, 0.0, 0.0, 0.0, 0.0, 0.0, 0.0, 0.0, 0.0, 0.0, 0.0, 0.0, 0.0, 0.0, 0.0, 0.0, 0.0, 0.0, 0.0, 0.0, 0.0, 0.0, 0.0, 0.0, 0.0, 0.0, 0.0, 0.0, 0.0, 0.0, 0.0, 0.0, 0.0, 0.0, 0.0, 0.0, 0.0, 0.0, 0.0, 0.0, 0.0, 0.0, 0.0, 0.0, 0.0, 0.1678, 0.3473, 0.09326, 0.3625, 0.17, 0.4393, 0.2233, 0.4055, 0.0, 0.0, 0.0, 0.0, 0.0, 0.0, 0.0, 0.0, 0.0, 0.0, 0.0, 0.0, 0.0, 0.0, 0.0, 0.0, 0.0, 0.0, 0.0, 0.0, 0.0, 0.0, 0.0, 0.0, 0.0, 0.0, 0.0, 0.0, 0.0, 0.0, 0.0, 0.0, 0.0, 0.0, 0.0, 0.0, 0.0, 0.0, 0.0, 0.0, 0.0, 0.0, 0.0, 0.0, 0.0, 0.0, 0.0, 0.0, 0.0, 0.0, 0.0, 0.0, 0.0, 0.0, 0.0, 0.0, 0.0, 0.0, 0.0, 0.0, 0.0, 0.0, 0.0, 0.0, 0.0, 0.0, 0.0, 0.0, 0.0, 0.0, 0.0, 0.0, 0.0, 0.0, 0.0, 0.0, 0.0, 0.0, 0.0, 0.0, 0.0, 0.0, 0.0, 0.0, 0.0, 0.0, 0.0, 0.0, 0.0, 0.0, 0.0, 0.0, 0.0, 0.0, 0.0, 0.0, 0.0, 0.0, 0.0, 0.0, 0.0, 0.0, 0.0, 0.0, 0.0, 0.0, 0.0, 0.0, 0.0, 0.0, 0.0, 0.0, 0.0, 0.0, 0.0, 0.0, 0.0, 0.0, 0.0, 0.0, 0.0, 0.0, 0.0, 0.0, 0.0, 0.0, 0.0, 0.0, 0.0, 0.0, 0.0, 0.0, 0.0, 0.0, 0.0, 0.0, 0.0, 0.0, 0.0, 0.0, 0.0, 0.0, 0.0, 0.0, 0.0, 0.0, 0.0, 0.0, 0.0, 0.0, 0.0, 0.0, 0.0, 0.0, 0.0, 0.0, 0.0, 0.0, 0.0, 0.0, 0.0, 0.0, 0.0, 0.0, 0.0, 0.0, 0.0, 0.0, 0.0, 0.0, 0.0, 0.0, 0.0, 0.0, 0.0, 0.0, 0.0, 0.0, 0.0, 0.0, 0.0, 0.0, 0.0, 0.0, 0.0, 0.0, 0.0, 0.0, 0.0, 0.0, 0.0, 0.0, 0.0, 0.0, 0.0, 0.0, 0.0, 0.0, 0.0, 0.0, 0.0, 0.0, 0.0, 0.0, 0.0, 0.0, 0.0, 0.0, 0.0, 0.0, 0.0, 0.0, 0.0, 0.0, 0.0, 0.0, 0.0, 0.0, 0.0, 0.0, 0.0, 0.0, 0.0, 0.0, 0.0, 0.0, 0.0, 0.0, 0.0, 0.0, 0.0, 0.0, 0.0, 0.0, 0.0, 0.0, 0.0, 0.0, 0.0, 0.0, 0.0, 0.0, 0.0, 0.0, 0.0, 0.0, 0.0, 0.0, 0.0, 0.0, 0.0, 0.0, 0.0, 0.0, 0.0, 0.0, 0.0, 0.0, 0.0, 0.0, 0.0, 0.0, 0.0, 0.0, 0.0, 0.0, 0.0, 0.0, 0.0, 0.0, 0.0, 0.0, 0.0, 0.0, 0.0, 0.0, 0.0, 0.0, 0.0, 0.0, 0.0, 0.0, 0.0, 0.0, 0.0, 0.0, 0.0, 0.0, 0.0, 0.0, 0.0, 0.0, 0.0, 0.0, 0.0, 0.0, 0.0, 0.0, 0.0, 0.0, 0.0, 0.0, 0.0, 0.0, 0.0, 0.0, 0.0, 0.0, 0.0, 0.0, 0.0, 0.0, 0.0, 0.0, 0.0, 0.0, 0.0, 0.0, 0.0, 0.0, 0.0, 0.0, 0.0, 0.0, 0.0, 0.0, 0.0, 0.0, 0.0, 0.0, 0.0, 0.0, 0.0, 0.0, 0.0, 0.0, 0.0, 0.0, 0.0, 0.0, 0.0, 0.0, 0.0, 0.0, 0.0, 0.0, 0.0, 0.0, 0.0, 0.0, 0.0, 0.0, 0.0, 0.0, 0.0, 0.0, 0.0, 0.0, 0.0, 0.0, 0.0, 0.0, 0.0, 0.0, 0.0, 0.0, 0.0, 0.0, 0.0, 0.0, 0.0, 0.0, 0.0, 0.0, 0.0, 0.0, 0.0, 0.0, 0.0, 0.0, 0.0, 0.0, 0.0, 0.0, 0.0, 0.0, 0.0, 0.0, 0.0, 0.0, 0.0, 0.0, 0.0, 0.0, 0.0, 0.0, 0.0, 0.0, 0.0, 0.0, 0.0, 0.0, 0.0, 0.0, 0.0, 0.0, 0.0, 0.0, 0.0, 0.0, 0.0, 0.0, 0.0, 0.0, 0.0, 0.0, 0.0, 0.0, 0.0, 0.0, 0.0, 0.0, 0.0, 0.0, 0.0, 0.0, 0.0, 0.0, 0.0, 0.0, 0.0, 0.0, 0.0, 0.0, 0.0, 0.0, 0.0, 0.0, 0.0, 0.0, 0.0, 0.0, 0.0, 0.0, 0.0, 0.0, 0.0, 0.0, 0.0, 0.0, 0.0, 0.0, 0.0, 0.0, 0.0, 0.0, 0.0, 0.0, 0.0, 0.0, 0.0, 0.0, 0.0, 0.0, 0.0, 0.0, 0.0, 0.0, 0.0, 0.0, 0.0, 0.0, 0.0, 0.0, 0.0, 0.0, 0.0, 0.0, 0.0, 0.0, 0.0, 0.0, 0.0, 0.0, 0.0, 0.0, 0.0, 0.0, 0.0, 0.0, 0.0, 0.0, 0.0, 0.0, 0.0, 0.0, 0.0, 0.0, 0.0, 0.0, 0.0, 0.0, 0.0, 0.0, 0.0, 0.0, 0.0, 0.0, 0.0, 0.0, 0.0, 0.0, 0.0, 0.0, 0.0, 0.0, 0.0, 0.0, 0.0, 0.0, 0.0, 0.0, 0.0, 0.0, 0.0, 0.0, 0.0, 0.0, 0.0, 0.0, 0.0, 0.0, 0.0, 0.0, 0.0, 0.0, 0.0, 0.0, 0.0, 0.0, 0.0, 0.0, 0.0, 0.0, 0.0, 0.0, 0.0, 0.0, 0.0, 0.0, 0.0, 0.0, 0.0, 0.0, 0.0, 0.0, 0.0, 0.0, 0.0, 0.0, 0.0, 0.0, 0.0, 0.0, 0.0, 0.0, 0.0, 0.0, 0.0, 0.0, 0.0, 0.0, 0.0, 0.0, 0.0, 0.0, 0.0, 0.0, 0.0, 0.0, 0.0, 0.0, 0.0, 0.0, 0.0, 0.0, 0.0, 0.0, 0.0, 0.0, 0.0, 0.0, 0.0, 0.0, 0.0, 0.0, 0.0, 0.0, 0.0, 0.0, 0.0, 0.0, 0.0, 0.0, 0.0, 0.0, 0.0, 0.0, 0.0, 0.0, 0.0, 0.0, 0.0, 0.0, 0.0, 0.0, 0.0, 0.0, 0.0, 0.0, 0.0, 0.0, 0.0, 0.0, 0.0, 0.0, 0.0, 0.0, 0.0, 0.0, 0.0, 0.0, 0.0, 0.0, 0.0, 0.0, 0.0, 0.0, 0.0, 0.0, 0.0, 0.0, 0.0, 0.0, 0.0, 0.0, 0.0, 0.0, 0.0, 0.0, 0.0, 0.0, 0.0, 0.0, 0.0, 0.0, 0.0, 0.0, 0.0, 0.0, 0.0, 0.0, 0.0, 0.0, 0.0, 0.0, 0.0, 0.0, 0.0, 0.0, 0.0, 0.0, 0.0, 0.0, 0.0, 0.0, 0.0, 0.0, 0.0, 0.0, 0.0, 0.0, 0.0, 0.0, 0.0, 0.0, 0.0, 0.0, 0.0, 0.0, 0.0, 0.0, 0.0, 0.0, 0.0, 0.0, 0.0, 0.0, 0.0, 0.0, 0.0, 0.0, 0.0, 0.0, 0.0, 0.0, 0.0, 0.0, 0.0, 0.0, 0.0, 0.0, 0.0, 0.0, 0.0, 0.0, 0.0, 0.0, 0.0, 0.0, 0.0, 0.0, 0.0, 0.0, 0.0, 0.0, 0.0, 0.0, 0.0, 0.0, 0.0, 0.0, 0.0, 0.0, 0.0, 0.0, 0.0, 0.0, 0.0, 0.0, 0.0, 0.0, 0.0, 0.0, 0.0, 0.0, 0.0, 0.0, 0.0, 0.0, 0.0, 0.0, 0.0, 0.0, 0.0, 0.0, 0.0, 0.0, 0.0, 0.0, 0.0, 0.0, 0.0, 0.0, 0.0, 0.0, 0.0, 0.0, 0.0, 0.0, 0.0, 0.0, 0.0, 0.0, 0.0, 0.0, 0.0, 0.0, 0.0, 0.0, 0.0, 0.0, 0.0, 0.0, 0.0, 0.0, 0.0, 0.0, 0.0, 0.0, 0.0, 0.0, 0.0, 0.0, 0.0, 0.0, 0.0, 0.0, 0.0, 0.0, 0.0, 0.0, 0.0, 0.0, 0.0, 0.0, 0.0, 0.0, 0.0, 0.0, 0.0, 0.0, 0.0, 0.0, 0.0, 0.0, 0.0, 0.0, 0.0, 0.0, 0.0, 0.0, 0.0, 0.0, 0.0, 0.0, 0.0, 0.0, 0.0, 0.0, 0.0, 0.0, 0.0, 0.0, 0.0, 0.0, 0.0, 0.0, 0.0, 0.0, 0.0, 0.0, 0.0, 0.0, 0.0, 0.0, 0.0, 0.0, 0.0, 0.0, 0.0, 0.0, 0.0, 0.0, 0.0, 0.0, 0.0, 0.0, 0.0, 0.0, 0.0, 0.0, 0.0, 0.0, 0.0, 0.0, 0.0, 0.0, 0.0, 0.0, 0.0, 0.0, 0.0, 0.0, 0.0, 0.0, 0.0, 0.0, 0.0, 0.0, 0.0, 0.0, 0.0, 0.0, 0.0, 0.0, 0.0, 0.0, 0.0, 0.0, 0.0, 0.0, 0.0, 0.0, 0.0, 0.0, 0.0, 0.0, 0.0, 0.0, 0.0, 0.0, 0.0, 0.0, 0.0, 0.0, 0.0, 0.0, 0.0, 0.0, 0.0, 0.0, 0.0, 0.0, 0.0, 0.0, 0.0, 0.0, 0.0, 0.0, 0.0, 0.0, 0.0, 0.0, 0.0, 0.0, 0.0, 0.0, 0.0, 0.0, 0.0, 0.0, 0.0, 0.0, 0.0, 0.0, 0.0, 0.0, 0.0, 0.0, 0.0, 0.0, 0.0, 0.0, 0.0, 0.0, 0.0, 0.0, 0.0, 0.0, 0.0, 0.0, 0.0, 0.0, 0.0, 0.0, 0.0, 0.0, 0.0, 0.0, 0.0, 0.0, 0.0, 0.0, 0.0, 0.0, 0.0, 0.0, 0.0, 0.0, 0.0, 0.0, 0.0, 0.0, 0.0, 0.0, 0.0, 0.0, 0.0, 0.0, 0.0, 0.0, 0.0, 0.0, 0.0, 0.0, 0.0, 0.0, 0.0, 0.0, 0.0, 0.0, 0.0, 0.0, 0.0, 0.0, 0.0, 0.0, 0.0, 0.0, 0.0, 0.0, 0.0, 0.0, 0.0, 0.0, 0.0, 0.0, 0.0, 0.0, 0.0, 0.0, 0.0, 0.0, 0.0, 0.0, 0.0, 0.0, 0.0, 0.0, 0.0, 0.0, 0.0, 0.0, 0.0, 0.0])
me_circle.materials.append(mat_main_color_sythe)
me_circle.materials.append(mat_blade_red_sythe)
me_circle.materials.append(mat_eye_sythe)
me_circle.materials.append(mat_blade_black_sythe)
me_circle.update()

# ---- objects
ob_circle = bpy.data.objects.new('Circle', me_circle)

# ---- transforms, parenting, visibility, modifiers, constraints
ob_circle.location = (0.0, 0.0, 0.0)

# ---- collection membership
col_collection.objects.link(ob_circle)

# ---- scene / render settings (as saved in the file)
scene.frame_start = 1; scene.frame_end = 250; scene.frame_set(1)
scene.render.engine = 'BLENDER_EEVEE_NEXT'
scene.cycles.sampling_pattern = 'TABULATED_SOBOL'
scene.view_settings.view_transform = 'Filmic'
bpy.context.view_layer.update()

# ---- added for rendering (the .blend has no active camera and no usable light): camera, sun
cam_auto = bpy.data.cameras.new('AutoCamera')
cam_auto.lens = 50.0
cam_auto.sensor_width = 36.0
cam_auto.clip_end = 1000.0
ob_auto_camera = bpy.data.objects.new('AutoCamera', cam_auto)
scene.collection.objects.link(ob_auto_camera)
ob_auto_camera.location = (7.04248, -10.3851, 8.78635)
ob_auto_camera.rotation_euler = (1.09748, -7.21219e-08, 0.694738)
scene.camera = ob_auto_camera
light_auto_sun = bpy.data.lights.new('AutoSun', 'SUN')
light_auto_sun.energy = 3.0
light_auto_sun.angle = 0.0523599
ob_auto_sun = bpy.data.objects.new('AutoSun', light_auto_sun)
scene.collection.objects.link(ob_auto_sun)
ob_auto_sun.rotation_euler = (0.872665, 0.174533, 0.523599)
bpy.context.view_layer.update()
